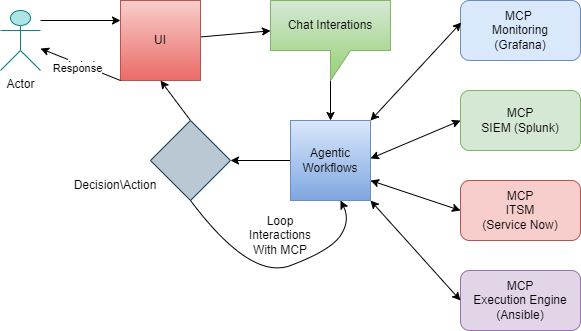

The diagram above was exported from draw.io. Its source (the exported page's mxGraphModel, read from the mxfile embedded in the PNG):
<mxGraphModel dx="343" dy="356" grid="1" gridSize="10" guides="1" tooltips="1" connect="1" arrows="1" fold="1" page="1" pageScale="1" pageWidth="850" pageHeight="1100" math="0" shadow="0">
  <root>
    <mxCell id="0" />
    <mxCell id="1" parent="0" />
    <mxCell id="18" value="" style="edgeStyle=none;html=1;" parent="1" edge="1">
      <mxGeometry relative="1" as="geometry">
        <mxPoint x="40" y="60" as="sourcePoint" />
        <mxPoint x="120" y="60" as="targetPoint" />
      </mxGeometry>
    </mxCell>
    <mxCell id="2" value="Actor" style="shape=umlActor;verticalLabelPosition=bottom;verticalAlign=top;html=1;outlineConnect=0;fillColor=#b0e3e6;strokeColor=#0e8088;" parent="1" vertex="1">
      <mxGeometry y="50" width="40" height="60" as="geometry" />
    </mxCell>
    <mxCell id="19" value="" style="edgeStyle=none;html=1;" parent="1" source="3" target="4" edge="1">
      <mxGeometry relative="1" as="geometry" />
    </mxCell>
    <mxCell id="3" value="UI" style="whiteSpace=wrap;html=1;aspect=fixed;fillColor=#f8cecc;gradientColor=#ea6b66;strokeColor=#b85450;" parent="1" vertex="1">
      <mxGeometry x="120" y="40" width="80" height="80" as="geometry" />
    </mxCell>
    <mxCell id="20" value="" style="edgeStyle=none;html=1;" parent="1" source="4" target="5" edge="1">
      <mxGeometry relative="1" as="geometry" />
    </mxCell>
    <mxCell id="4" value="Chat Interations" style="shape=callout;whiteSpace=wrap;html=1;perimeter=calloutPerimeter;fillColor=#d5e8d4;gradientColor=#97d077;strokeColor=#82b366;" parent="1" vertex="1">
      <mxGeometry x="270" y="40" width="120" height="80" as="geometry" />
    </mxCell>
    <mxCell id="13" value="" style="edgeStyle=none;html=1;" parent="1" source="5" edge="1">
      <mxGeometry relative="1" as="geometry">
        <mxPoint x="230" y="200" as="targetPoint" />
      </mxGeometry>
    </mxCell>
    <mxCell id="5" value="Agentic Workflows" style="whiteSpace=wrap;html=1;aspect=fixed;fillColor=#dae8fc;gradientColor=#7ea6e0;strokeColor=#6c8ebf;" parent="1" vertex="1">
      <mxGeometry x="290" y="160" width="80" height="80" as="geometry" />
    </mxCell>
    <mxCell id="6" value="MCP&amp;nbsp;&lt;div&gt;Monitoring&lt;/div&gt;&lt;div&gt;(Grafana)&lt;/div&gt;" style="rounded=1;whiteSpace=wrap;html=1;fillColor=#dae8fc;strokeColor=#6c8ebf;" parent="1" vertex="1">
      <mxGeometry x="460" y="40" width="120" height="60" as="geometry" />
    </mxCell>
    <mxCell id="7" value="&lt;div&gt;MCP&lt;/div&gt;SIEM (Splunk)" style="rounded=1;whiteSpace=wrap;html=1;fillColor=#d5e8d4;strokeColor=#82b366;" parent="1" vertex="1">
      <mxGeometry x="460" y="130" width="120" height="60" as="geometry" />
    </mxCell>
    <mxCell id="8" value="&lt;span style=&quot;color: rgb(0, 0, 0);&quot;&gt;MCP&lt;/span&gt;&lt;div&gt;ITSM&lt;/div&gt;&lt;div&gt;(Service Now)&lt;/div&gt;" style="rounded=1;whiteSpace=wrap;html=1;fillColor=#f8cecc;strokeColor=#b85450;" parent="1" vertex="1">
      <mxGeometry x="460" y="220" width="120" height="60" as="geometry" />
    </mxCell>
    <mxCell id="9" value="MCP&lt;div&gt;Execution Engine&lt;/div&gt;&lt;div&gt;(Ansible)&lt;/div&gt;" style="rounded=1;whiteSpace=wrap;html=1;fillColor=#e1d5e7;strokeColor=#9673a6;" parent="1" vertex="1">
      <mxGeometry x="460" y="310" width="120" height="60" as="geometry" />
    </mxCell>
    <mxCell id="22" style="edgeStyle=none;html=1;exitX=0.5;exitY=0;exitDx=0;exitDy=0;entryX=0.5;entryY=1;entryDx=0;entryDy=0;" parent="1" source="32" target="3" edge="1">
      <mxGeometry relative="1" as="geometry">
        <mxPoint x="170" y="200" as="sourcePoint" />
      </mxGeometry>
    </mxCell>
    <mxCell id="14" value="" style="endArrow=classic;startArrow=classic;html=1;exitX=1;exitY=0;exitDx=0;exitDy=0;entryX=0.006;entryY=0.367;entryDx=0;entryDy=0;entryPerimeter=0;" parent="1" source="5" target="6" edge="1">
      <mxGeometry width="50" height="50" relative="1" as="geometry">
        <mxPoint x="360" y="140" as="sourcePoint" />
        <mxPoint x="470" y="120" as="targetPoint" />
        <Array as="points" />
      </mxGeometry>
    </mxCell>
    <mxCell id="15" value="" style="endArrow=classic;startArrow=classic;html=1;exitX=1;exitY=0;exitDx=0;exitDy=0;entryX=0;entryY=0.5;entryDx=0;entryDy=0;" parent="1" target="7" edge="1">
      <mxGeometry width="50" height="50" relative="1" as="geometry">
        <mxPoint x="370" y="198" as="sourcePoint" />
        <mxPoint x="461" y="100" as="targetPoint" />
        <Array as="points" />
      </mxGeometry>
    </mxCell>
    <mxCell id="16" value="" style="endArrow=classic;startArrow=classic;html=1;exitX=1;exitY=0.75;exitDx=0;exitDy=0;entryX=0;entryY=0.5;entryDx=0;entryDy=0;" parent="1" source="5" target="8" edge="1">
      <mxGeometry width="50" height="50" relative="1" as="geometry">
        <mxPoint x="390" y="180" as="sourcePoint" />
        <mxPoint x="481" y="82" as="targetPoint" />
        <Array as="points" />
      </mxGeometry>
    </mxCell>
    <mxCell id="17" value="" style="endArrow=classic;startArrow=classic;html=1;exitX=1;exitY=1;exitDx=0;exitDy=0;entryX=0;entryY=0.5;entryDx=0;entryDy=0;" parent="1" source="5" target="9" edge="1">
      <mxGeometry width="50" height="50" relative="1" as="geometry">
        <mxPoint x="400" y="190" as="sourcePoint" />
        <mxPoint x="491" y="92" as="targetPoint" />
        <Array as="points" />
      </mxGeometry>
    </mxCell>
    <mxCell id="21" value="Decision\Action" style="text;html=1;align=center;verticalAlign=middle;whiteSpace=wrap;rounded=0;" parent="1" vertex="1">
      <mxGeometry x="70" y="210" width="90" height="30" as="geometry" />
    </mxCell>
    <mxCell id="24" value="" style="endArrow=classic;html=1;exitX=0;exitY=1;exitDx=0;exitDy=0;" parent="1" source="3" target="2" edge="1">
      <mxGeometry relative="1" as="geometry">
        <mxPoint x="60" y="160" as="sourcePoint" />
        <mxPoint x="160" y="160" as="targetPoint" />
      </mxGeometry>
    </mxCell>
    <mxCell id="25" value="Label" style="edgeLabel;resizable=0;html=1;;align=center;verticalAlign=middle;" parent="24" connectable="0" vertex="1">
      <mxGeometry relative="1" as="geometry" />
    </mxCell>
    <mxCell id="26" value="Response" style="edgeLabel;html=1;align=center;verticalAlign=middle;resizable=0;points=[];" parent="24" vertex="1" connectable="0">
      <mxGeometry x="0.05" y="4" relative="1" as="geometry">
        <mxPoint as="offset" />
      </mxGeometry>
    </mxCell>
    <mxCell id="29" value="" style="curved=1;endArrow=classic;html=1;exitX=0.5;exitY=1;exitDx=0;exitDy=0;" parent="1" source="32" edge="1">
      <mxGeometry width="50" height="50" relative="1" as="geometry">
        <mxPoint x="320" y="290" as="sourcePoint" />
        <mxPoint x="340" y="240" as="targetPoint" />
        <Array as="points">
          <mxPoint x="250" y="320" />
          <mxPoint x="330" y="290" />
          <mxPoint x="350" y="260" />
        </Array>
      </mxGeometry>
    </mxCell>
    <mxCell id="30" value="Loop Interactions With MCP" style="text;html=1;align=center;verticalAlign=middle;whiteSpace=wrap;rounded=0;" parent="1" vertex="1">
      <mxGeometry x="250" y="260" width="60" height="30" as="geometry" />
    </mxCell>
    <mxCell id="32" value="" style="rhombus;whiteSpace=wrap;html=1;fillColor=#bac8d3;strokeColor=#23445d;" parent="1" vertex="1">
      <mxGeometry x="150" y="160" width="80" height="80" as="geometry" />
    </mxCell>
  </root>
</mxGraphModel>